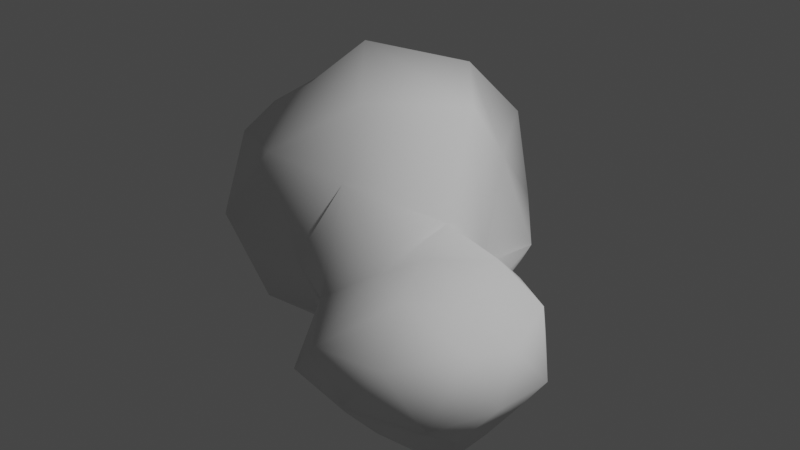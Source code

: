 # Source: rock.blend  (saved by Blender 2.80.75; exported with 4.5.12 LTS)
import bpy
from mathutils import Matrix  # noqa: F401  (used for matrix-valued properties, if any)

bpy.ops.wm.read_factory_settings(use_empty=True)
scene = bpy.context.scene
scene.name = 'Scene'

# ---- collections
col_collection = bpy.data.collections.new('Collection'); scene.collection.children.link(col_collection)

# ---- world
world_world = bpy.data.worlds.new('World'); scene.world = world_world
world_world.use_nodes = True; world_world.node_tree.nodes.clear()
_N = world_world.node_tree.nodes; _L = world_world.node_tree.links
n0 = _N.new('ShaderNodeOutputWorld'); n0.name = 'World Output'; n0.location = (300, 300)
n1 = _N.new('ShaderNodeBackground'); n1.name = 'Background'; n1.location = (10, 300)
n1.inputs[0].default_value = (0.05088, 0.05088, 0.05088, 1.0)
_L.new(n1.outputs[0], n0.inputs[0])
n0.is_active_output = True
world_world.color = (0.05088, 0.05088, 0.05088)
world_world.use_sun_shadow = False
world_world.sun_shadow_jitter_overblur = 0.0

# ---- lights
light_light = bpy.data.lights.new('Light', 'POINT')
light_light.transmission_factor = 0.0
light_light.energy = 1000.0
light_light.shadow_soft_size = 0.1
light_light.shadow_maximum_resolution = 0.006
light_light.use_absolute_resolution = True

# ---- meshes
me_icosphere = bpy.data.meshes.new('Icosphere')
me_icosphere.from_pydata([(0.0, -0.01189, -1.0), (0.6112, -0.4359, -0.3831), (-0.2387, -0.7165, -0.3944), (-0.7719, 0.1889, -0.1941), (0.7122, 0.5404, -0.2424), (0.2951, -0.9675, 0.4453), (-0.7063, -0.4005, 0.4115), (0.3164, 0.9298, 0.4803), (0.7924, 0.01897, 0.39), (0.0, 0.0668, 0.912), (-0.144, -0.424, -0.7436), (0.4124, -0.2992, -0.8267), (0.2029, -0.6333, -0.4224), (0.7412, 0.1623, -0.3263), (0.4255, 0.3092, -0.8506), (-0.5274, -0.001441, -0.8533), (-0.5924, -0.4135, -0.4438), (-0.1625, 0.5, -0.8507), (0.2399, 0.7805, -0.4761), (0.8727, -0.3109, 0.02866), (0.9307, 0.3064, 0.007604), (0.0, -1.059, -0.008356), (0.6071, -0.8537, -0.04233), (-0.8885, -0.1786, 0.04412), (-0.639, -0.8468, -0.07551), (0.6151, 0.8573, 0.03076), (0.643, -0.3938, 0.4957), (-0.3657, -0.9322, 0.3366), (0.7344, 0.55, 0.5503), (0.1503, -0.4961, 0.8061), (0.3707, 0.02143, 0.6142), (-0.3162, -0.1639, 0.7091), (0.3003, 0.5786, 0.823), (-1.23, 1.392, -1.024), (-1.672, 0.04579, -0.2051), (-2.525, 1.259, -0.2485), (-1.647, 2.66, -0.3087), (-0.3044, 2.064, -0.1153), (-0.9, 0.172, 1.252), (-2.343, 0.5838, 1.191), (-2.345, 2.202, 1.191), (-0.7797, 2.755, 1.22), (-0.00294, 0.9067, 0.4983), (-1.636, 1.502, 2.093), (-1.462, 0.6683, -0.7163), (-0.6277, 0.8801, -0.3807), (0.0007366, 0.98, 0.01886), (-0.576, 1.868, -0.8053), (-2.039, 1.392, -0.8055), (-2.3, 0.6158, -0.3121), (-1.48, 2.155, -0.7961), (-2.289, 2.162, -0.3054), (-0.9592, 2.357, -0.1512), (0.1969, 0.9779, 0.5014), (-0.01265, 1.716, 0.3621), (-1.196, -0.1011, 0.4786), (-2.486, 0.9284, 0.4861), (-2.178, 0.07957, 0.5044), (-1.926, 2.977, 0.1352), (-2.696, 1.864, 0.5059), (-0.4615, 2.446, 0.4854), (-1.23, 2.937, 0.5034), (-0.1915, 0.6239, 0.954), (-1.643, 0.107, 1.346), (-2.518, 1.225, 1.275), (-1.714, 2.626, 1.317), (-0.4633, 1.947, 1.106), (-1.001, 0.5624, 1.883), (-0.4348, 1.375, 1.774), (-1.848, 0.9555, 1.735), (-1.898, 1.874, 1.833), (-0.9767, 2.188, 1.863)], [], [(0, 11, 10), (1, 11, 13), (0, 10, 15), (0, 15, 17), (0, 17, 14), (1, 13, 19), (2, 12, 21), (3, 16, 23), (4, 18, 25), (1, 19, 22), (2, 21, 24), (4, 25, 20), (5, 26, 29), (6, 27, 31), (8, 28, 30), (30, 32, 9), (30, 28, 32), (28, 7, 32), (31, 29, 9), (31, 27, 29), (27, 5, 29), (29, 30, 9), (29, 26, 30), (26, 8, 30), (20, 28, 8), (20, 25, 28), (25, 7, 28), (24, 27, 6), (24, 21, 27), (21, 5, 27), (22, 26, 5), (22, 19, 26), (19, 8, 26), (23, 24, 6), (23, 16, 24), (16, 2, 24), (21, 22, 5), (21, 12, 22), (12, 1, 22), (19, 20, 8), (19, 13, 20), (13, 4, 20), (14, 18, 4), (14, 17, 18), (15, 16, 3), (15, 10, 16), (10, 2, 16), (13, 14, 4), (13, 11, 14), (11, 0, 14), (10, 12, 2), (10, 11, 12), (11, 1, 12), (33, 45, 44), (55, 34, 23), (33, 44, 48), (33, 48, 50), (33, 50, 47), (3, 23, 34), (53, 7, 46), (35, 49, 56), (36, 51, 58), (37, 52, 60), (34, 44, 3), (34, 55, 57), (35, 56, 59), (36, 58, 61), (37, 60, 54), (38, 62, 67), (39, 63, 69), (40, 64, 70), (41, 65, 71), (42, 66, 68), (68, 71, 43), (68, 66, 71), (66, 41, 71), (71, 70, 43), (71, 65, 70), (65, 40, 70), (70, 69, 43), (70, 64, 69), (64, 39, 69), (69, 67, 43), (69, 63, 67), (63, 38, 67), (67, 68, 43), (67, 62, 68), (62, 42, 68), (54, 66, 42), (54, 60, 66), (60, 41, 66), (61, 65, 41), (61, 58, 65), (58, 40, 65), (59, 64, 40), (59, 56, 64), (56, 39, 64), (57, 63, 39), (57, 55, 63), (55, 38, 63), (6, 31, 38), (38, 55, 6), (53, 42, 62), (60, 61, 41), (60, 52, 61), (52, 36, 61), (58, 59, 40), (58, 51, 59), (51, 35, 59), (56, 57, 39), (56, 49, 57), (49, 34, 57), (62, 38, 31), (31, 9, 62), (32, 62, 9), (53, 54, 42), (53, 46, 54), (46, 37, 54), (47, 52, 37), (47, 50, 52), (50, 36, 52), (50, 51, 36), (50, 48, 51), (48, 35, 51), (48, 49, 35), (48, 44, 49), (44, 34, 49), (46, 47, 37), (46, 45, 47), (45, 33, 47), (25, 46, 7), (23, 6, 55), (7, 53, 32), (18, 46, 25), (18, 45, 46), (17, 45, 18), (15, 45, 17), (15, 3, 45), (44, 45, 3), (62, 32, 53)])
me_icosphere.polygons.foreach_set('use_smooth', [True] * 140)
_uv = me_icosphere.uv_layers.new(name='UVMap')
_uv.uv.foreach_set('vector', [0.7272, 0.8932, 0.6945, 0.8232, 0.7621, 0.8384, 0.6659, 0.7734, 0.6945, 0.8232, 0.6088, 0.8384, 0.7272, 0.8932, 0.7621, 0.8384, 0.7802, 0.9208, 0.7272, 0.8932, 0.7802, 0.9208, 0.7053, 0.9613, 0.7272, 0.8932, 0.7053, 0.9613, 0.6526, 0.9004, 0.6659, 0.7734, 0.6088, 0.8384, 0.6136, 0.7542, 0.7802, 0.7915, 0.7262, 0.7757, 0.7631, 0.7158, 0.9457, 0.5203, 0.8693, 0.4652, 0.9509, 0.4551, 0.8686, 0.1544, 0.9103, 0.08443, 0.9204, 0.1779, 0.6659, 0.7734, 0.6136, 0.7542, 0.6826, 0.7054, 0.2575, 0.7634, 0.2303, 0.8152, 0.2027, 0.7239, 0.1668, 0.9454, 0.1213, 0.9833, 0.1499, 0.8965, 0.09403, 0.7239, 0.09066, 0.7908, 0.03202, 0.782, 0.7935, 0.7915, 0.8383, 0.7114, 0.8547, 0.8366, 0.5883, 0.3669, 0.6281, 0.2966, 0.6281, 0.3744, 0.05484, 0.8538, 0.01345, 0.9268, 0.0, 0.862, 0.05484, 0.8538, 0.06756, 0.9179, 0.01345, 0.9268, 0.06756, 0.9179, 0.04989, 0.9875, 0.01345, 0.9268, 0.8547, 0.8366, 0.9218, 0.7919, 0.9015, 0.8767, 0.8547, 0.8366, 0.8383, 0.7114, 0.9218, 0.7919, 0.8383, 0.7114, 0.9255, 0.7078, 0.9218, 0.7919, 0.03202, 0.782, 0.05484, 0.8538, 0.0, 0.862, 0.03202, 0.782, 0.09066, 0.7908, 0.05484, 0.8538, 0.09066, 0.7908, 0.1017, 0.8474, 0.05484, 0.8538, 0.1499, 0.8965, 0.06756, 0.9179, 0.1017, 0.8474, 0.1499, 0.8965, 0.1213, 0.9833, 0.06756, 0.9179, 0.1213, 0.9833, 0.04989, 0.9875, 0.06756, 0.9179, 0.7802, 0.7054, 0.8383, 0.7114, 0.7935, 0.7915, 0.2027, 0.7239, 0.2303, 0.8152, 0.1668, 0.7829, 0.2303, 0.8152, 0.1855, 0.8801, 0.1668, 0.7829, 0.1668, 0.7467, 0.09066, 0.7908, 0.09403, 0.7239, 0.1668, 0.7467, 0.1579, 0.8113, 0.09066, 0.7908, 0.1579, 0.8113, 0.1017, 0.8474, 0.09066, 0.7908, 0.9509, 0.4551, 0.881, 0.3817, 0.9675, 0.3987, 0.9509, 0.4551, 0.8693, 0.4652, 0.881, 0.3817, 0.8693, 0.4652, 0.8386, 0.4243, 0.881, 0.3817, 0.2303, 0.8152, 0.2575, 0.8985, 0.1855, 0.8801, 0.7631, 0.7158, 0.7262, 0.7757, 0.6826, 0.7054, 0.7262, 0.7757, 0.6659, 0.7734, 0.6826, 0.7054, 0.1579, 0.8113, 0.1499, 0.8965, 0.1017, 0.8474, 0.6136, 0.7542, 0.6088, 0.8384, 0.566, 0.8297, 0.6088, 0.8384, 0.5834, 0.8842, 0.566, 0.8297, 0.8321, 0.05704, 0.9103, 0.08443, 0.8686, 0.1544, 0.8321, 0.05704, 0.8972, 0.0, 0.9103, 0.08443, 0.8509, 0.5494, 0.8693, 0.4652, 0.9457, 0.5203, 0.8509, 0.5494, 0.8172, 0.4888, 0.8693, 0.4652, 0.8172, 0.4888, 0.8386, 0.4243, 0.8693, 0.4652, 0.6088, 0.8384, 0.6526, 0.9004, 0.5834, 0.8842, 0.6088, 0.8384, 0.6945, 0.8232, 0.6526, 0.9004, 0.6945, 0.8232, 0.7272, 0.8932, 0.6526, 0.9004, 0.7621, 0.8384, 0.7262, 0.7757, 0.7802, 0.7915, 0.7621, 0.8384, 0.6945, 0.8232, 0.7262, 0.7757, 0.6714, 0.2966, 0.6714, 0.3645, 0.6281, 0.3273, 0.1713, 0.4959, 0.1696, 0.6407, 0.0777, 0.548, 0.6603, 0.1696, 0.6122, 0.2767, 0.5883, 0.1582, 0.1713, 0.4959, 0.0777, 0.548, 0.1127, 0.4203, 0.1713, 0.4959, 0.1127, 0.4203, 0.2401, 0.419, 0.1713, 0.4959, 0.2401, 0.419, 0.277, 0.5406, 0.08465, 0.6927, 0.03841, 0.7239, 0.0, 0.6058, 1.0, 0.1878, 0.9845, 0.197, 0.9819, 0.1161, 0.2077, 0.214, 0.2523, 0.3017, 0.1342, 0.298, 0.7642, 0.4709, 0.8172, 0.4255, 0.8172, 0.5407, 0.566, 0.5003, 0.663, 0.494, 0.6078, 0.5981, 0.0, 0.6058, 0.0777, 0.548, 0.08465, 0.6927, 0.6122, 0.2767, 0.6603, 0.1696, 0.7275, 0.2966, 0.2077, 0.214, 0.1342, 0.298, 0.08306, 0.1675, 0.7642, 0.4709, 0.8172, 0.5407, 0.7297, 0.6071, 0.568, 0.08418, 0.5845, 0.1889, 0.4929, 0.1131, 0.7409, 0.07732, 0.675, 0.0, 0.8321, 0.04606, 0.3575, 0.6711, 0.2899, 0.5673, 0.4174, 0.57, 0.566, 0.6746, 0.4463, 0.6898, 0.5402, 0.5718, 0.2941, 0.9206, 0.4047, 0.8564, 0.3879, 1.0, 0.3868, 0.09025, 0.4896, 0.2446, 0.3824, 0.3011, 0.4485, 0.3817, 0.566, 0.4489, 0.4976, 0.519, 0.3824, 0.3011, 0.4896, 0.2446, 0.4881, 0.3817, 0.4896, 0.2446, 0.5883, 0.3161, 0.4881, 0.3817, 0.3879, 1.0, 0.5033, 0.9304, 0.5157, 0.9978, 0.3879, 1.0, 0.4047, 0.8564, 0.5033, 0.9304, 0.4047, 0.8564, 0.4926, 0.8056, 0.5033, 0.9304, 0.5402, 0.5718, 0.4174, 0.57, 0.4976, 0.519, 0.5402, 0.5718, 0.4463, 0.6898, 0.4174, 0.57, 0.4463, 0.6898, 0.3575, 0.6711, 0.4174, 0.57, 0.4174, 0.57, 0.3577, 0.4473, 0.4976, 0.519, 0.4174, 0.57, 0.2899, 0.5673, 0.3577, 0.4473, 0.7953, 0.1698, 0.7409, 0.07732, 0.8321, 0.04606, 0.3577, 0.4473, 0.4485, 0.3817, 0.4976, 0.519, 0.2899, 0.3055, 0.3313, 0.1452, 0.3824, 0.3011, 0.3313, 0.1452, 0.3868, 0.09025, 0.3824, 0.3011, 0.4929, 0.1131, 0.4896, 0.2446, 0.3868, 0.09025, 0.4929, 0.1131, 0.5845, 0.1889, 0.4896, 0.2446, 0.5845, 0.1889, 0.5883, 0.3161, 0.4896, 0.2446, 0.2899, 0.7931, 0.4047, 0.8564, 0.2941, 0.9206, 0.2899, 0.7931, 0.3395, 0.6898, 0.4047, 0.8564, 0.3395, 0.6898, 0.4926, 0.8056, 0.4047, 0.8564, 0.08306, 0.1675, 0.02441, 0.2973, 0.0, 0.1587, 0.08306, 0.1675, 0.1342, 0.298, 0.02441, 0.2973, 0.1342, 0.298, 0.06927, 0.3832, 0.02441, 0.2973, 0.7275, 0.2966, 0.7953, 0.1698, 0.8321, 0.2694, 0.7275, 0.2966, 0.6603, 0.1696, 0.7953, 0.1698, 0.6603, 0.1696, 0.7409, 0.07732, 0.7953, 0.1698, 0.6147, 0.1113, 0.6326, 0.03831, 0.7409, 0.07732, 0.7409, 0.07732, 0.6603, 0.1696, 0.6147, 0.1113, 0.2116, 0.9885, 0.1839, 0.9802, 0.1668, 0.8985, 0.6078, 0.5981, 0.7297, 0.6071, 0.6661, 0.7054, 0.6078, 0.5981, 0.663, 0.494, 0.7297, 0.6071, 0.663, 0.494, 0.7642, 0.4709, 0.7297, 0.6071, 0.3395, 0.6898, 0.5157, 0.7119, 0.4926, 0.8056, 0.1125, 0.0, 0.1858, 0.08761, 0.08306, 0.1675, 0.1858, 0.08761, 0.2077, 0.214, 0.08306, 0.1675, 0.1342, 0.298, 0.1812, 0.419, 0.06927, 0.3832, 0.1342, 0.298, 0.2523, 0.3017, 0.1812, 0.419, 0.2523, 0.3017, 0.2899, 0.391, 0.1812, 0.419, 0.9068, 0.3024, 0.8321, 0.3024, 0.8856, 0.197, 0.8547, 0.8366, 0.9015, 0.8767, 0.8725, 0.958, 0.9255, 0.9425, 0.8725, 0.958, 0.9015, 0.8767, 0.5157, 0.7958, 0.5404, 0.6898, 0.5404, 0.7992, 0.3909, 0.08346, 0.4222, 0.03177, 0.4929, 0.1131, 0.4222, 0.03177, 0.568, 0.08418, 0.4929, 0.1131, 0.5872, 0.3892, 0.663, 0.494, 0.566, 0.5003, 0.5872, 0.3892, 0.7149, 0.3817, 0.663, 0.494, 0.7149, 0.3817, 0.7642, 0.4709, 0.663, 0.494, 0.7149, 0.3817, 0.8172, 0.4255, 0.7642, 0.4709, 0.2794, 0.06938, 0.2899, 0.1705, 0.1858, 0.08761, 0.2899, 0.1705, 0.2077, 0.214, 0.1858, 0.08761, 0.2899, 0.1705, 0.2523, 0.3017, 0.2077, 0.214, 0.1127, 0.4203, 0.0777, 0.548, 0.01376, 0.4843, 0.0777, 0.548, 0.0, 0.6058, 0.01376, 0.4843, 0.4222, 0.03177, 0.5883, 0.0, 0.568, 0.08418, 0.2343, 0.7239, 0.1696, 0.6407, 0.277, 0.5406, 0.1696, 0.6407, 0.1713, 0.4959, 0.277, 0.5406, 0.9204, 0.1779, 0.9819, 0.1161, 0.9845, 0.197, 0.5883, 0.1582, 0.6147, 0.1113, 0.6603, 0.1696, 0.2252, 0.9888, 0.2116, 0.9885, 0.2252, 0.9178, 0.9103, 0.08443, 0.9819, 0.1161, 0.9204, 0.1779, 0.9103, 0.08443, 1.0, 0.008307, 0.9819, 0.1161, 0.8972, 0.0, 1.0, 0.008307, 0.9103, 0.08443, 0.8509, 0.5494, 0.9675, 0.6219, 0.8706, 0.6129, 0.8509, 0.5494, 0.9457, 0.5203, 0.9675, 0.6219, 0.0777, 0.548, 0.1696, 0.6407, 0.08465, 0.6927, 0.1668, 0.8985, 0.2252, 0.9178, 0.2116, 0.9885])
me_icosphere.use_remesh_preserve_volume = False
me_icosphere.use_remesh_preserve_attributes = False
me_icosphere.use_mirror_vertex_groups = False
me_icosphere.update()

# ---- objects
ob_light = bpy.data.objects.new('Light', light_light)
ob_icosphere = bpy.data.objects.new('Icosphere', me_icosphere)

# ---- transforms, parenting, visibility, modifiers, constraints
ob_light.location = (4.076, 1.005, 5.904)
ob_light.rotation_euler = (0.6503, 0.05522, 1.866)
ob_light.lock_rotations_4d = False
ob_light.empty_display_type = 'ARROWS'
ob_light.color = (0.0, 0.0, 0.0, 0.0)
ob_light.lineart.crease_threshold = 0.0
ob_icosphere.location = (-0.1988, 0.2887, 0.0)
ob_icosphere.scale = (1.2, 1.0, 1.0)
ob_icosphere.lineart.crease_threshold = 0.0

# ---- collection membership
col_collection.objects.link(ob_light)
col_collection.objects.link(ob_icosphere)

# ---- scene / render settings (as saved in the file)
scene.frame_start = 1; scene.frame_end = 250; scene.frame_set(12)
scene.render.engine = 'BLENDER_EEVEE_NEXT'
scene.cycles.use_denoising = False
scene.cycles.samples = 128
scene.cycles.sampling_pattern = 'TABULATED_SOBOL'
scene.cycles.use_adaptive_sampling = False
scene.cycles.use_light_tree = False
scene.view_settings.view_transform = 'Filmic'
bpy.context.view_layer.update()

# ---- added for rendering (the .blend has no active camera): camera
cam_auto = bpy.data.cameras.new('AutoCamera')
cam_auto.lens = 50.0
cam_auto.sensor_width = 36.0
cam_auto.clip_end = 1000.0
ob_auto_camera = bpy.data.objects.new('AutoCamera', cam_auto)
scene.collection.objects.link(ob_auto_camera)
ob_auto_camera.location = (4.9444, -6.19543, 5.49634)
ob_auto_camera.rotation_euler = (1.09748, -7.21219e-08, 0.694738)
scene.camera = ob_auto_camera
bpy.context.view_layer.update()
